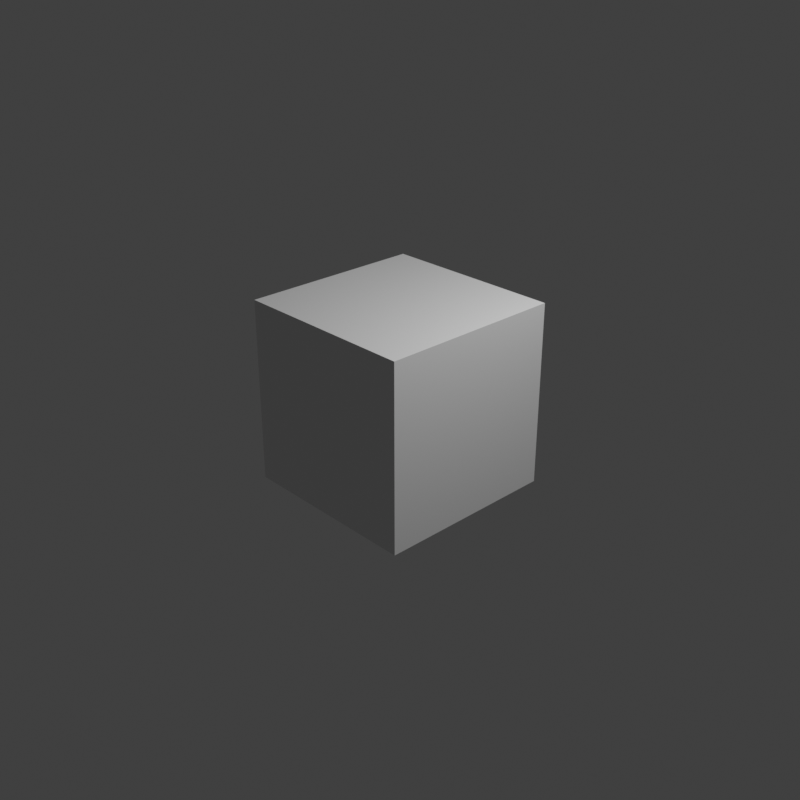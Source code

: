 # Source: Preprocessor.blend  (saved by Blender 4.4.32; exported with 4.5.12 LTS)
import bpy
from mathutils import Matrix  # noqa: F401  (used for matrix-valued properties, if any)

bpy.ops.wm.read_factory_settings(use_empty=True)
scene = bpy.context.scene
scene.name = 'Scene'

# ---- collections
col_collection = bpy.data.collections.new('Collection'); scene.collection.children.link(col_collection)

# ---- materials (node trees are filled in below, after node groups)
mat_material = bpy.data.materials.new('Material')
mat_material.alpha_threshold = 0.0
mat_material.roughness = 0.5
mat_material.line_color = (0.0, 0.0, 0.0, 1.0)

# ---- material node trees
mat_material.use_nodes = True; mat_material.node_tree.nodes.clear()
_N = mat_material.node_tree.nodes; _L = mat_material.node_tree.links
n0 = _N.new('ShaderNodeOutputMaterial'); n0.name = 'Material Output'; n0.location = (300, 300)
n1 = _N.new('ShaderNodeBsdfPrincipled'); n1.name = 'Principled BSDF'; n1.location = (10, 300)
n1.inputs[3].default_value = 1.45
_L.new(n1.outputs[0], n0.inputs[0])
n0.is_active_output = True

# ---- world
world_world = bpy.data.worlds.new('World'); scene.world = world_world
world_world.use_nodes = True; world_world.node_tree.nodes.clear()
_N = world_world.node_tree.nodes; _L = world_world.node_tree.links
n0 = _N.new('ShaderNodeOutputWorld'); n0.name = 'World Output'; n0.location = (300, 300)
n1 = _N.new('ShaderNodeBackground'); n1.name = 'Background'; n1.location = (10, 300)
n1.inputs[0].default_value = (0.05088, 0.05088, 0.05088, 1.0)
_L.new(n1.outputs[0], n0.inputs[0])
n0.is_active_output = True
world_world.color = (0.05088, 0.05088, 0.05088)
world_world.sun_shadow_jitter_overblur = 0.0

# ---- cameras
cam_camera = bpy.data.cameras.new('Camera')
cam_camera.clip_end = 100.0
cam_camera.ortho_scale = 7.314

# ---- lights
light_light = bpy.data.lights.new('Light', 'POINT')
light_light.energy = 1000.0
light_light.shadow_soft_size = 0.1

# ---- meshes
me_cube = bpy.data.meshes.new('Cube')
me_cube.from_pydata([(1.0, 1.0, 1.0), (1.0, 1.0, -1.0), (1.0, -1.0, 1.0), (1.0, -1.0, -1.0), (-1.0, 1.0, 1.0), (-1.0, 1.0, -1.0), (-1.0, -1.0, 1.0), (-1.0, -1.0, -1.0)], [], [(0, 4, 6, 2), (3, 2, 6, 7), (7, 6, 4, 5), (5, 1, 3, 7), (1, 0, 2, 3), (5, 4, 0, 1)])
_uv = me_cube.uv_layers.new(name='UVMap')
_uv.uv.foreach_set('vector', [0.625, 0.5, 0.875, 0.5, 0.875, 0.75, 0.625, 0.75, 0.375, 0.75, 0.625, 0.75, 0.625, 1.0, 0.375, 1.0, 0.375, 0.0, 0.625, 0.0, 0.625, 0.25, 0.375, 0.25, 0.125, 0.5, 0.375, 0.5, 0.375, 0.75, 0.125, 0.75, 0.375, 0.5, 0.625, 0.5, 0.625, 0.75, 0.375, 0.75, 0.375, 0.25, 0.625, 0.25, 0.625, 0.5, 0.375, 0.5])
me_cube.materials.append(mat_material)
me_cube.use_mirror_vertex_groups = False
me_cube.update()

# ---- objects
ob_cube = bpy.data.objects.new('Cube', me_cube)
ob_light = bpy.data.objects.new('Light', light_light)
ob_camera = bpy.data.objects.new('Camera', cam_camera)

# ---- transforms, parenting, visibility, modifiers, constraints
ob_cube.location = (0.0, 0.0, 0.0)
ob_cube.lock_rotations_4d = False
ob_cube.empty_display_type = 'ARROWS'
ob_cube.lineart.crease_threshold = 0.0
ob_light.location = (4.076, 1.005, 5.904)
ob_light.rotation_euler = (0.6503, 0.05522, 1.866)
ob_light.lock_rotations_4d = False
ob_light.empty_display_type = 'ARROWS'
ob_light.color = (0.0, 0.0, 0.0, 0.0)
ob_light.lineart.crease_threshold = 0.0
ob_camera.location = (7.359, -6.926, 4.958)
ob_camera.rotation_euler = (1.109, 0.0, 0.8149)
ob_camera.lock_rotations_4d = False
ob_camera.empty_display_type = 'ARROWS'
ob_camera.color = (0.0, 0.0, 0.0, 0.0)
ob_camera.display_type = 'WIRE'
ob_camera.lineart.crease_threshold = 0.0

# ---- collection membership
col_collection.objects.link(ob_cube)
col_collection.objects.link(ob_light)
col_collection.objects.link(ob_camera)

# ---- scene / render settings (as saved in the file)
scene.camera = ob_camera
scene.frame_start = 1; scene.frame_end = 10696; scene.frame_set(10696)
scene.render.engine = 'BLENDER_EEVEE_NEXT'
scene.render.image_settings.color_mode = 'RGB'
scene.render.image_settings.compression = 0
scene.render.resolution_x = 512
scene.render.resolution_y = 512
scene.render.fps = 240
scene.view_settings.view_transform = 'Standard'
bpy.context.view_layer.update()
